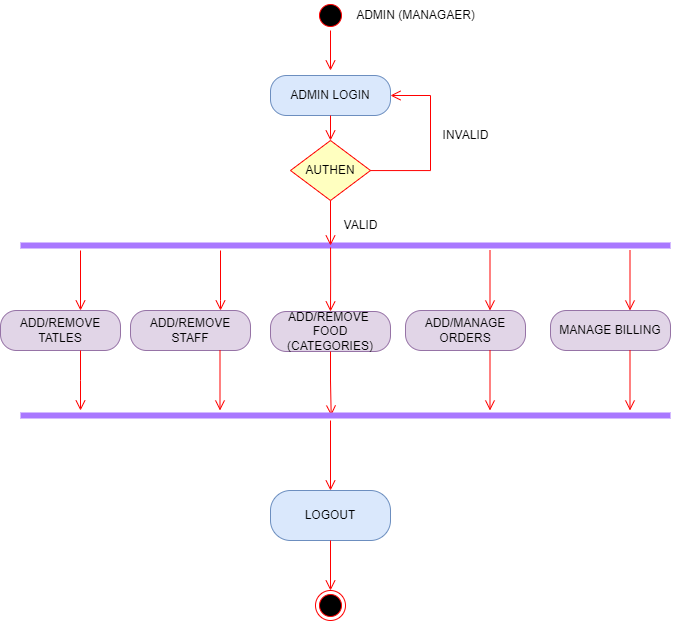

The diagram above was exported from draw.io. Its source (the exported page's mxGraphModel, read from the mxfile embedded in the PNG):
<mxGraphModel dx="1384" dy="729" grid="1" gridSize="10" guides="1" tooltips="1" connect="1" arrows="1" fold="1" page="1" pageScale="1" pageWidth="2339" pageHeight="3300" background="#FFFFFF" math="0" shadow="0">
  <root>
    <mxCell id="0" />
    <mxCell id="1" parent="0" />
    <mxCell id="xfGUQRzLlHiZFeNp495H-8" value="ADMIN (MANAGAER)" style="text;html=1;align=center;verticalAlign=middle;resizable=0;points=[];autosize=1;strokeColor=none;fillColor=none;" parent="1" vertex="1">
      <mxGeometry x="415" y="50" width="140" height="30" as="geometry" />
    </mxCell>
    <mxCell id="xfGUQRzLlHiZFeNp495H-11" value="INVALID" style="text;html=1;align=center;verticalAlign=middle;resizable=0;points=[];autosize=1;strokeColor=none;fillColor=none;" parent="1" vertex="1">
      <mxGeometry x="500" y="170" width="70" height="30" as="geometry" />
    </mxCell>
    <mxCell id="xfGUQRzLlHiZFeNp495H-12" value="VALID" style="text;html=1;align=center;verticalAlign=middle;resizable=0;points=[];autosize=1;strokeColor=none;fillColor=none;" parent="1" vertex="1">
      <mxGeometry x="400" y="260" width="60" height="30" as="geometry" />
    </mxCell>
    <mxCell id="xfGUQRzLlHiZFeNp495H-15" value="ADMIN LOGIN" style="rounded=1;whiteSpace=wrap;html=1;arcSize=40;fillColor=#dae8fc;strokeColor=#6c8ebf;" parent="1" vertex="1">
      <mxGeometry x="340" y="125" width="120" height="40" as="geometry" />
    </mxCell>
    <mxCell id="xfGUQRzLlHiZFeNp495H-18" value="" style="shape=line;html=1;strokeWidth=6;strokeColor=#A978FF;" parent="1" vertex="1">
      <mxGeometry x="90" y="290" width="650" height="10" as="geometry" />
    </mxCell>
    <mxCell id="xfGUQRzLlHiZFeNp495H-19" value="" style="edgeStyle=orthogonalEdgeStyle;html=1;verticalAlign=bottom;endArrow=open;endSize=8;strokeColor=#ff0000;rounded=0;entryX=0.5;entryY=0;entryDx=0;entryDy=0;exitX=0.477;exitY=0.7;exitDx=0;exitDy=0;exitPerimeter=0;" parent="1" source="xfGUQRzLlHiZFeNp495H-18" target="xfGUQRzLlHiZFeNp495H-39" edge="1">
      <mxGeometry relative="1" as="geometry">
        <mxPoint x="415" y="360" as="targetPoint" />
      </mxGeometry>
    </mxCell>
    <mxCell id="xfGUQRzLlHiZFeNp495H-20" value="" style="edgeStyle=orthogonalEdgeStyle;html=1;verticalAlign=bottom;endArrow=open;endSize=8;strokeColor=#ff0000;rounded=0;" parent="1" edge="1">
      <mxGeometry relative="1" as="geometry">
        <mxPoint x="150" y="360" as="targetPoint" />
        <mxPoint x="150" y="300" as="sourcePoint" />
      </mxGeometry>
    </mxCell>
    <mxCell id="xfGUQRzLlHiZFeNp495H-21" value="" style="edgeStyle=orthogonalEdgeStyle;html=1;verticalAlign=bottom;endArrow=open;endSize=8;strokeColor=#ff0000;rounded=0;" parent="1" edge="1">
      <mxGeometry relative="1" as="geometry">
        <mxPoint x="290" y="360" as="targetPoint" />
        <mxPoint x="290" y="300" as="sourcePoint" />
        <Array as="points">
          <mxPoint x="290" y="350" />
          <mxPoint x="290" y="350" />
        </Array>
      </mxGeometry>
    </mxCell>
    <mxCell id="xfGUQRzLlHiZFeNp495H-22" value="" style="edgeStyle=orthogonalEdgeStyle;html=1;verticalAlign=bottom;endArrow=open;endSize=8;strokeColor=#ff0000;rounded=0;" parent="1" edge="1">
      <mxGeometry relative="1" as="geometry">
        <mxPoint x="559.5" y="360" as="targetPoint" />
        <mxPoint x="559.5" y="300" as="sourcePoint" />
      </mxGeometry>
    </mxCell>
    <mxCell id="xfGUQRzLlHiZFeNp495H-23" value="AUTHEN" style="rhombus;whiteSpace=wrap;html=1;fillColor=#ffffc0;strokeColor=#ff0000;" parent="1" vertex="1">
      <mxGeometry x="360" y="190" width="80" height="60" as="geometry" />
    </mxCell>
    <mxCell id="xfGUQRzLlHiZFeNp495H-24" value="" style="edgeStyle=orthogonalEdgeStyle;html=1;align=left;verticalAlign=bottom;endArrow=open;endSize=8;strokeColor=#ff0000;rounded=0;entryX=1;entryY=0.5;entryDx=0;entryDy=0;" parent="1" source="xfGUQRzLlHiZFeNp495H-23" target="xfGUQRzLlHiZFeNp495H-15" edge="1">
      <mxGeometry x="-0.3143" y="-200" relative="1" as="geometry">
        <mxPoint x="500" y="90" as="targetPoint" />
        <Array as="points">
          <mxPoint x="500" y="220" />
          <mxPoint x="500" y="145" />
        </Array>
        <mxPoint as="offset" />
      </mxGeometry>
    </mxCell>
    <mxCell id="xfGUQRzLlHiZFeNp495H-27" value="" style="ellipse;html=1;shape=startState;fillColor=#000000;strokeColor=#ff0000;" parent="1" vertex="1">
      <mxGeometry x="385" y="50" width="30" height="30" as="geometry" />
    </mxCell>
    <mxCell id="xfGUQRzLlHiZFeNp495H-28" value="" style="edgeStyle=orthogonalEdgeStyle;html=1;verticalAlign=bottom;endArrow=open;endSize=8;strokeColor=#ff0000;rounded=0;" parent="1" source="xfGUQRzLlHiZFeNp495H-27" edge="1">
      <mxGeometry relative="1" as="geometry">
        <mxPoint x="400" y="120" as="targetPoint" />
      </mxGeometry>
    </mxCell>
    <mxCell id="xfGUQRzLlHiZFeNp495H-30" value="" style="edgeStyle=orthogonalEdgeStyle;html=1;verticalAlign=bottom;endArrow=open;endSize=8;strokeColor=#ff0000;rounded=0;exitX=0.5;exitY=1;exitDx=0;exitDy=0;" parent="1" source="xfGUQRzLlHiZFeNp495H-15" target="xfGUQRzLlHiZFeNp495H-23" edge="1">
      <mxGeometry relative="1" as="geometry">
        <mxPoint x="240" y="260" as="targetPoint" />
        <mxPoint x="240" y="180" as="sourcePoint" />
      </mxGeometry>
    </mxCell>
    <mxCell id="xfGUQRzLlHiZFeNp495H-31" value="" style="edgeStyle=orthogonalEdgeStyle;html=1;verticalAlign=bottom;endArrow=open;endSize=8;strokeColor=#ff0000;rounded=0;exitX=0.5;exitY=1;exitDx=0;exitDy=0;" parent="1" source="xfGUQRzLlHiZFeNp495H-23" edge="1">
      <mxGeometry relative="1" as="geometry">
        <mxPoint x="400" y="295" as="targetPoint" />
        <mxPoint x="400" y="270" as="sourcePoint" />
      </mxGeometry>
    </mxCell>
    <mxCell id="xfGUQRzLlHiZFeNp495H-35" value="ADD/REMOVE TATLES" style="rounded=1;whiteSpace=wrap;html=1;arcSize=40;fillColor=#e1d5e7;strokeColor=#9673a6;" parent="1" vertex="1">
      <mxGeometry x="70" y="360" width="120" height="40" as="geometry" />
    </mxCell>
    <mxCell id="xfGUQRzLlHiZFeNp495H-36" value="" style="edgeStyle=orthogonalEdgeStyle;html=1;verticalAlign=bottom;endArrow=open;endSize=8;strokeColor=#ff0000;rounded=0;" parent="1" source="xfGUQRzLlHiZFeNp495H-35" edge="1">
      <mxGeometry relative="1" as="geometry">
        <mxPoint x="150" y="460" as="targetPoint" />
        <Array as="points">
          <mxPoint x="150" y="430" />
          <mxPoint x="150" y="430" />
        </Array>
      </mxGeometry>
    </mxCell>
    <mxCell id="xfGUQRzLlHiZFeNp495H-37" value="ADD/REMOVE STAFF" style="rounded=1;whiteSpace=wrap;html=1;arcSize=40;fillColor=#e1d5e7;strokeColor=#9673a6;" parent="1" vertex="1">
      <mxGeometry x="200" y="360" width="120" height="40" as="geometry" />
    </mxCell>
    <mxCell id="xfGUQRzLlHiZFeNp495H-38" value="" style="edgeStyle=orthogonalEdgeStyle;html=1;verticalAlign=bottom;endArrow=open;endSize=8;strokeColor=#ff0000;rounded=0;" parent="1" edge="1">
      <mxGeometry relative="1" as="geometry">
        <mxPoint x="289.5" y="460" as="targetPoint" />
        <mxPoint x="289.5" y="400" as="sourcePoint" />
      </mxGeometry>
    </mxCell>
    <mxCell id="xfGUQRzLlHiZFeNp495H-39" value="ADD/REMOVE &lt;br&gt;FOOD (CATEGORIES)" style="rounded=1;whiteSpace=wrap;html=1;arcSize=40;fillColor=#e1d5e7;strokeColor=#9673a6;" parent="1" vertex="1">
      <mxGeometry x="340" y="361" width="120" height="40" as="geometry" />
    </mxCell>
    <mxCell id="xfGUQRzLlHiZFeNp495H-40" value="ADD/MANAGE&lt;br&gt;ORDERS" style="rounded=1;whiteSpace=wrap;html=1;arcSize=40;fillColor=#e1d5e7;strokeColor=#9673a6;" parent="1" vertex="1">
      <mxGeometry x="475" y="360" width="120" height="40" as="geometry" />
    </mxCell>
    <mxCell id="xfGUQRzLlHiZFeNp495H-41" value="MANAGE BILLING" style="rounded=1;whiteSpace=wrap;html=1;arcSize=40;fillColor=#e1d5e7;strokeColor=#9673a6;" parent="1" vertex="1">
      <mxGeometry x="620" y="360" width="120" height="40" as="geometry" />
    </mxCell>
    <mxCell id="xfGUQRzLlHiZFeNp495H-42" value="" style="edgeStyle=orthogonalEdgeStyle;html=1;verticalAlign=bottom;endArrow=open;endSize=8;strokeColor=#ff0000;rounded=0;" parent="1" edge="1">
      <mxGeometry relative="1" as="geometry">
        <mxPoint x="699.5" y="360" as="targetPoint" />
        <mxPoint x="699.5" y="300" as="sourcePoint" />
      </mxGeometry>
    </mxCell>
    <mxCell id="xfGUQRzLlHiZFeNp495H-43" value="" style="edgeStyle=orthogonalEdgeStyle;html=1;verticalAlign=bottom;endArrow=open;endSize=8;strokeColor=#ff0000;rounded=0;exitX=0.5;exitY=1;exitDx=0;exitDy=0;entryX=0.478;entryY=0.5;entryDx=0;entryDy=0;entryPerimeter=0;" parent="1" source="xfGUQRzLlHiZFeNp495H-39" target="xfGUQRzLlHiZFeNp495H-46" edge="1">
      <mxGeometry relative="1" as="geometry">
        <mxPoint x="414" y="460" as="targetPoint" />
        <mxPoint x="414" y="400" as="sourcePoint" />
      </mxGeometry>
    </mxCell>
    <mxCell id="xfGUQRzLlHiZFeNp495H-44" value="" style="edgeStyle=orthogonalEdgeStyle;html=1;verticalAlign=bottom;endArrow=open;endSize=8;strokeColor=#ff0000;rounded=0;" parent="1" edge="1">
      <mxGeometry relative="1" as="geometry">
        <mxPoint x="559.5" y="460" as="targetPoint" />
        <mxPoint x="559.5" y="400" as="sourcePoint" />
      </mxGeometry>
    </mxCell>
    <mxCell id="xfGUQRzLlHiZFeNp495H-45" value="" style="edgeStyle=orthogonalEdgeStyle;html=1;verticalAlign=bottom;endArrow=open;endSize=8;strokeColor=#ff0000;rounded=0;" parent="1" edge="1">
      <mxGeometry relative="1" as="geometry">
        <mxPoint x="699.5" y="460" as="targetPoint" />
        <mxPoint x="699.5" y="400" as="sourcePoint" />
      </mxGeometry>
    </mxCell>
    <mxCell id="xfGUQRzLlHiZFeNp495H-46" value="" style="shape=line;html=1;strokeWidth=6;strokeColor=#A978FF;" parent="1" vertex="1">
      <mxGeometry x="90" y="460" width="650" height="10" as="geometry" />
    </mxCell>
    <mxCell id="xfGUQRzLlHiZFeNp495H-47" value="" style="edgeStyle=orthogonalEdgeStyle;html=1;verticalAlign=bottom;endArrow=open;endSize=8;strokeColor=#ff0000;rounded=0;" parent="1" edge="1">
      <mxGeometry relative="1" as="geometry">
        <mxPoint x="400" y="540" as="targetPoint" />
        <mxPoint x="400" y="470" as="sourcePoint" />
      </mxGeometry>
    </mxCell>
    <mxCell id="xfGUQRzLlHiZFeNp495H-48" value="" style="ellipse;html=1;shape=endState;fillColor=#000000;strokeColor=#ff0000;" parent="1" vertex="1">
      <mxGeometry x="385" y="640" width="30" height="30" as="geometry" />
    </mxCell>
    <mxCell id="xfGUQRzLlHiZFeNp495H-49" value="LOGOUT" style="rounded=1;whiteSpace=wrap;html=1;arcSize=40;fillColor=#dae8fc;strokeColor=#6c8ebf;" parent="1" vertex="1">
      <mxGeometry x="340" y="540" width="120" height="50" as="geometry" />
    </mxCell>
    <mxCell id="xfGUQRzLlHiZFeNp495H-50" value="" style="edgeStyle=orthogonalEdgeStyle;html=1;verticalAlign=bottom;endArrow=open;endSize=8;strokeColor=#ff0000;rounded=0;" parent="1" source="xfGUQRzLlHiZFeNp495H-49" edge="1">
      <mxGeometry relative="1" as="geometry">
        <mxPoint x="400" y="640" as="targetPoint" />
      </mxGeometry>
    </mxCell>
  </root>
</mxGraphModel>